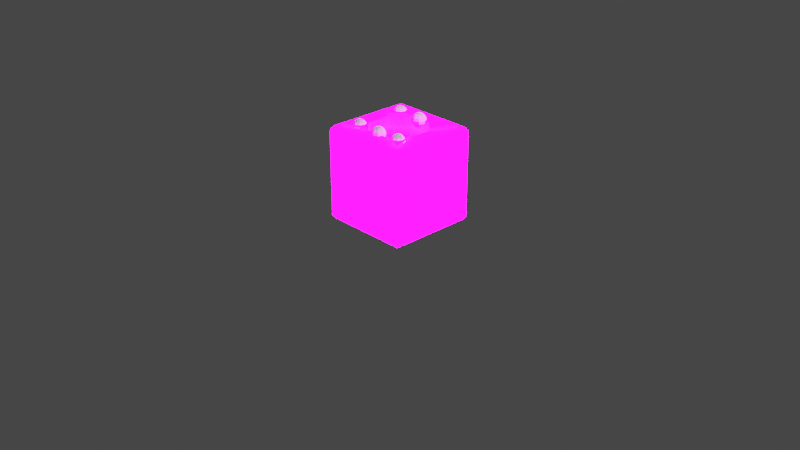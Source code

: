 # Source: EnemyCube.blend  (saved by Blender 3.6.11; exported with 4.5.12 LTS)
import bpy
from mathutils import Matrix  # noqa: F401  (used for matrix-valued properties, if any)

bpy.ops.wm.read_factory_settings(use_empty=True)
scene = bpy.context.scene
scene.name = 'Scene'

# ---- collections
col_collection = bpy.data.collections.new('Collection'); scene.collection.children.link(col_collection)
col_extras = bpy.data.collections.new('Extras'); scene.collection.children.link(col_extras)
col_export = bpy.data.collections.new('Export'); scene.collection.children.link(col_export)

# ---- images (referenced by path relative to the original .blend; pixels are not part of the script)
import os
ASSET_DIR = os.environ.get("B2B_ASSET_DIR", "")  # directory of the original .blend (textures are referenced by path, not embedded)
HERE = os.path.dirname(os.path.abspath(__file__))  # packed textures are extracted next to this script under _unpacked/

def load_image(name, relpath, width, height, colorspace="sRGB"):
    """Load a texture the original file referenced (path relative to the .blend, or extracted next to this script)."""
    p = next((c for c in (os.path.join(HERE, relpath), os.path.join(ASSET_DIR, relpath)) if relpath and os.path.exists(c)), "")
    if p:
        img = bpy.data.images.load(p, check_existing=True)
        img.name = name
    else:  # same state as the original file: an image datablock whose file is absent (Cycles renders it pink)
        img = bpy.data.images.new(name, width, height)
        img.source = "FILE"
        img.filepath = "//" + (relpath or name)
    img.colorspace_settings.name = colorspace
    return img
img_imphenziapixpal_emission_png = load_image('ImphenziaPixPal_Emission.png', 'ImphenziaPixPal_Emission.png', 1024, 1024, 'sRGB')
img_imphenziapixpal_attributes_png = load_image('ImphenziaPixPal_Attributes.png', 'ImphenziaPixPal_Attributes.png', 1024, 1024, 'sRGB')
img_imphenziapixpal_basecolor_png = load_image('ImphenziaPixPal_BaseColor.png', 'ImphenziaPixPal_BaseColor.png', 1024, 1024, 'sRGB')

# ---- materials (node trees are filled in below, after node groups)
mat_imphenziapixpal_001 = bpy.data.materials.new('ImphenziaPixPal.001')
mat_imphenziapixpal_001.alpha_threshold = 0.0
mat_imphenziapixpal_001.use_transparent_shadow = False
mat_imphenziapixpal_001.roughness = 0.5
mat_imphenziapixpal_001.line_color = (0.0, 0.0, 0.0, 1.0)

# ---- material node trees
mat_imphenziapixpal_001.use_nodes = True; mat_imphenziapixpal_001.node_tree.nodes.clear()
_N = mat_imphenziapixpal_001.node_tree.nodes; _L = mat_imphenziapixpal_001.node_tree.links
n0 = _N.new('ShaderNodeOutputMaterial'); n0.name = 'Material Output'; n0.location = (2687, 904)
n1 = _N.new('ShaderNodeBsdfPrincipled'); n1.name = 'Principled BSDF'; n1.location = (2220, 1074)
n1.distribution = 'GGX'
n1.subsurface_method = 'RANDOM_WALK_SKIN'
n1.inputs[3].default_value = 1.45
n1.inputs[13].default_value = 0.1412
n1.inputs[28].default_value = 20.0
n2 = _N.new('ShaderNodeMath'); n2.name = 'Math'; n2.location = (1892, 744)
n2.operation = 'SUBTRACT'
n2.inputs[0].default_value = 1.0
n3 = _N.new('ShaderNodeMath'); n3.name = 'Math.003'; n3.location = (926, 312)
n3.operation = 'MULTIPLY'
n4 = _N.new('ShaderNodeMath'); n4.name = 'Math.002'; n4.location = (554, 193)
n4.operation = 'DIVIDE'
n4.inputs[1].default_value = 36.0
n5 = _N.new('ShaderNodeSeparateColor'); n5.name = 'Separate Color'; n5.location = (538, 598)
n6 = _N.new('ShaderNodeMath'); n6.name = 'Math.001'; n6.location = (1201, 841)
n6.operation = 'SUBTRACT'
n7 = _N.new('ShaderNodeSeparateXYZ'); n7.name = 'Separate XYZ'; n7.location = (963, 968)
n8 = _N.new('ShaderNodeCombineXYZ'); n8.name = 'Combine XYZ'; n8.location = (1473, 992)
n9 = _N.new('ShaderNodeTexCoord'); n9.name = 'Texture Coordinate'; n9.location = (727, 942)
n10 = _N.new('ShaderNodeTexImage'); n10.name = 'Image Texture'; n10.location = (1803, 498)
n10.image = img_imphenziapixpal_emission_png
n10.interpolation = 'Closest'
n11 = _N.new('ShaderNodeTexImage'); n11.name = 'Image Texture.003'; n11.location = (205, 499)
n11.image = img_imphenziapixpal_attributes_png
n11.interpolation = 'Closest'
n12 = _N.new('ShaderNodeTexImage'); n12.name = 'Image Texture.002'; n12.location = (1808, 1182)
n12.image = img_imphenziapixpal_basecolor_png
n12.interpolation = 'Closest'
n13 = _N.new('ShaderNodeValue'); n13.name = 'Value'; n13.location = (357, 115)
n13.outputs[0].default_value = 1.0
_L.new(n1.outputs[0], n0.inputs[0])
_L.new(n10.outputs[0], n1.inputs[27])
_L.new(n11.outputs[0], n5.inputs[0])
_L.new(n5.outputs[1], n2.inputs[1])
_L.new(n2.outputs[0], n1.inputs[2])
_L.new(n5.outputs[0], n1.inputs[1])
_L.new(n12.outputs[0], n1.inputs[0])
_L.new(n13.outputs[0], n4.inputs[0])
_L.new(n9.outputs[2], n7.inputs[0])
_L.new(n7.outputs[0], n8.inputs[0])
_L.new(n7.outputs[2], n8.inputs[2])
_L.new(n7.outputs[1], n6.inputs[0])
_L.new(n6.outputs[0], n8.inputs[1])
_L.new(n8.outputs[0], n12.inputs[0])
_L.new(n4.outputs[0], n3.inputs[0])
_L.new(n5.outputs[2], n3.inputs[1])
_L.new(n3.outputs[0], n6.inputs[1])
_L.new(n8.outputs[0], n10.inputs[0])
n0.is_active_output = True

# ---- world
world_world = bpy.data.worlds.new('World'); scene.world = world_world
world_world.use_nodes = True; world_world.node_tree.nodes.clear()
_N = world_world.node_tree.nodes; _L = world_world.node_tree.links
n0 = _N.new('ShaderNodeOutputWorld'); n0.name = 'World Output'; n0.location = (300, 300)
n1 = _N.new('ShaderNodeBackground'); n1.name = 'Background'; n1.location = (10, 300)
n1.inputs[0].default_value = (0.05088, 0.05088, 0.05088, 1.0)
_L.new(n1.outputs[0], n0.inputs[0])
n0.is_active_output = True
world_world.color = (0.05088, 0.05088, 0.05088)
world_world.use_sun_shadow = False
world_world.sun_shadow_jitter_overblur = 0.0

# ---- cameras
cam_camera = bpy.data.cameras.new('Camera')
cam_camera.clip_end = 100.0
cam_camera.ortho_scale = 7.314

# ---- lights
light_light = bpy.data.lights.new('Light', 'POINT')
light_light.transmission_factor = 0.0
light_light.energy = 1000.0
light_light.shadow_soft_size = 0.1
light_light.shadow_maximum_resolution = 0.006
light_light.use_absolute_resolution = True

# ---- meshes
me_sphere_001 = bpy.data.meshes.new('Sphere.001')
me_sphere_001.from_pydata([(0.2911, -0.02029, 0.06929), (0.3083, -0.0375, 0.05303), (0.3198, -0.049, 0.0287), (0.3239, -0.05303, 1.339e-07), (0.3198, -0.049, -0.0287), (0.3083, -0.0375, -0.05303), (0.2911, -0.02029, -0.06929), (0.2708, -0.0287, 0.06929), (0.2708, -0.05303, 0.05303), (0.2708, -0.06929, 0.0287), (0.2708, -0.075, 1.311e-07), (0.2708, -0.06929, -0.0287), (0.2708, -0.05303, -0.05303), (0.2708, -0.0287, -0.06929), (0.2505, -0.02029, 0.06929), (0.2333, -0.0375, 0.05303), (0.2218, -0.049, 0.0287), (0.2178, -0.05303, 1.217e-07), (0.2218, -0.049, -0.0287), (0.2333, -0.0375, -0.05303), (0.2505, -0.02029, -0.06929), (0.2421, 1.327e-07, 0.06929), (0.2178, 1.44e-07, 0.05303), (0.2015, 1.512e-07, 0.0287), (0.1958, 1.236e-07, 1.112e-07), (0.2015, 1.203e-07, -0.0287), (0.2178, 1.12e-07, -0.05303), (0.2421, 1.299e-07, -0.06929), (0.2505, 0.0203, 0.06929), (0.2333, 0.0375, 0.05303), (0.2218, 0.049, 0.0287), (0.2178, 0.05303, 1.057e-07), (0.2218, 0.049, -0.0287), (0.2333, 0.0375, -0.05303), (0.2505, 0.02029, -0.06929), (0.2708, 0.0287, 0.06929), (0.2708, 0.05303, 0.05303), (0.2708, 0.06929, 0.0287), (0.2708, 0.075, 1.085e-07), (0.2708, 0.06929, -0.0287), (0.2708, 0.05303, -0.05303), (0.2708, 0.0287, -0.06929), (0.2911, 0.02029, 0.06929), (0.3083, 0.0375, 0.05303), (0.3198, 0.049, 0.0287), (0.3239, 0.05303, 1.179e-07), (0.3198, 0.049, -0.0287), (0.3083, 0.0375, -0.05303), (0.2911, 0.02029, -0.06929), (0.2708, 1.161e-07, -0.075), (0.2708, 1.49e-07, 0.075), (0.2995, 1.352e-07, 0.06929), (0.3239, 1.232e-07, 0.05303), (0.3401, 1.15e-07, 0.0287), (0.3458, 1.117e-07, 1.284e-07), (0.3401, 1.138e-07, -0.0287), (0.3239, 1.21e-07, -0.05303), (0.2995, 1.025e-07, -0.06929)], [], [(57, 56, 5, 6), (55, 54, 3, 4), (53, 52, 1, 2), (51, 50, 0), (49, 57, 6), (56, 55, 4, 5), (54, 53, 2, 3), (52, 51, 0, 1), (49, 6, 13), (5, 4, 11, 12), (3, 2, 9, 10), (1, 0, 7, 8), (6, 5, 12, 13), (4, 3, 10, 11), (2, 1, 8, 9), (0, 50, 7), (10, 9, 16, 17), (8, 7, 14, 15), (13, 12, 19, 20), (11, 10, 17, 18), (9, 8, 15, 16), (7, 50, 14), (49, 13, 20), (12, 11, 18, 19), (20, 19, 26, 27), (18, 17, 24, 25), (16, 15, 22, 23), (14, 50, 21), (49, 20, 27), (19, 18, 25, 26), (17, 16, 23, 24), (15, 14, 21, 22), (23, 22, 29, 30), (21, 50, 28), (49, 27, 34), (26, 25, 32, 33), (24, 23, 30, 31), (22, 21, 28, 29), (27, 26, 33, 34), (25, 24, 31, 32), (49, 34, 41), (33, 32, 39, 40), (31, 30, 37, 38), (29, 28, 35, 36), (34, 33, 40, 41), (32, 31, 38, 39), (30, 29, 36, 37), (28, 50, 35), (36, 35, 42, 43), (41, 40, 47, 48), (39, 38, 45, 46), (37, 36, 43, 44), (35, 50, 42), (49, 41, 48), (40, 39, 46, 47), (38, 37, 44, 45), (48, 47, 56, 57), (46, 45, 54, 55), (44, 43, 52, 53), (42, 50, 51), (49, 48, 57), (47, 46, 55, 56), (45, 44, 53, 54), (43, 42, 51, 52)])
_uv = me_sphere_001.uv_layers.new(name='UVMap')
_uv.uv.foreach_set('vector', [0.75, 0.125, 0.75, 0.25, 0.625, 0.25, 0.625, 0.125, 0.75, 0.375, 0.75, 0.5, 0.625, 0.5, 0.625, 0.375, 0.75, 0.625, 0.75, 0.75, 0.625, 0.75, 0.625, 0.625, 0.75, 0.875, 0.6875, 1.0, 0.625, 0.875, 0.6875, 0.0, 0.75, 0.125, 0.625, 0.125, 0.75, 0.25, 0.75, 0.375, 0.625, 0.375, 0.625, 0.25, 0.75, 0.5, 0.75, 0.625, 0.625, 0.625, 0.625, 0.5, 0.75, 0.75, 0.75, 0.875, 0.625, 0.875, 0.625, 0.75, 0.5625, 0.0, 0.625, 0.125, 0.5, 0.125, 0.625, 0.25, 0.625, 0.375, 0.5, 0.375, 0.5, 0.25, 0.625, 0.5, 0.625, 0.625, 0.5, 0.625, 0.5, 0.5, 0.625, 0.75, 0.625, 0.875, 0.5, 0.875, 0.5, 0.75, 0.625, 0.125, 0.625, 0.25, 0.5, 0.25, 0.5, 0.125, 0.625, 0.375, 0.625, 0.5, 0.5, 0.5, 0.5, 0.375, 0.625, 0.625, 0.625, 0.75, 0.5, 0.75, 0.5, 0.625, 0.625, 0.875, 0.5625, 1.0, 0.5, 0.875, 0.5, 0.5, 0.5, 0.625, 0.375, 0.625, 0.375, 0.5, 0.5, 0.75, 0.5, 0.875, 0.375, 0.875, 0.375, 0.75, 0.5, 0.125, 0.5, 0.25, 0.375, 0.25, 0.375, 0.125, 0.5, 0.375, 0.5, 0.5, 0.375, 0.5, 0.375, 0.375, 0.5, 0.625, 0.5, 0.75, 0.375, 0.75, 0.375, 0.625, 0.5, 0.875, 0.4375, 1.0, 0.375, 0.875, 0.4375, 0.0, 0.5, 0.125, 0.375, 0.125, 0.5, 0.25, 0.5, 0.375, 0.375, 0.375, 0.375, 0.25, 0.375, 0.125, 0.375, 0.25, 0.25, 0.25, 0.25, 0.125, 0.375, 0.375, 0.375, 0.5, 0.25, 0.5, 0.25, 0.375, 0.375, 0.625, 0.375, 0.75, 0.25, 0.75, 0.25, 0.625, 0.375, 0.875, 0.3125, 1.0, 0.25, 0.875, 0.3125, 0.0, 0.375, 0.125, 0.25, 0.125, 0.375, 0.25, 0.375, 0.375, 0.25, 0.375, 0.25, 0.25, 0.375, 0.5, 0.375, 0.625, 0.25, 0.625, 0.25, 0.5, 0.375, 0.75, 0.375, 0.875, 0.25, 0.875, 0.25, 0.75, 0.25, 0.625, 0.25, 0.75, 0.125, 0.75, 0.125, 0.625, 0.25, 0.875, 0.1875, 1.0, 0.125, 0.875, 0.1875, 0.0, 0.25, 0.125, 0.125, 0.125, 0.25, 0.25, 0.25, 0.375, 0.125, 0.375, 0.125, 0.25, 0.25, 0.5, 0.25, 0.625, 0.125, 0.625, 0.125, 0.5, 0.25, 0.75, 0.25, 0.875, 0.125, 0.875, 0.125, 0.75, 0.25, 0.125, 0.25, 0.25, 0.125, 0.25, 0.125, 0.125, 0.25, 0.375, 0.25, 0.5, 0.125, 0.5, 0.125, 0.375, 0.0625, 0.0, 0.125, 0.125, 0.0, 0.125, 0.125, 0.25, 0.125, 0.375, 0.0, 0.375, 0.0, 0.25, 0.125, 0.5, 0.125, 0.625, 0.0, 0.625, 0.0, 0.5, 0.125, 0.75, 0.125, 0.875, 0.0, 0.875, 0.0, 0.75, 0.125, 0.125, 0.125, 0.25, 0.0, 0.25, 0.0, 0.125, 0.125, 0.375, 0.125, 0.5, 0.0, 0.5, 0.0, 0.375, 0.125, 0.625, 0.125, 0.75, 0.0, 0.75, 0.0, 0.625, 0.125, 0.875, 0.0625, 1.0, 0.0, 0.875, 1.0, 0.75, 1.0, 0.875, 0.875, 0.875, 0.875, 0.75, 1.0, 0.125, 1.0, 0.25, 0.875, 0.25, 0.875, 0.125, 1.0, 0.375, 1.0, 0.5, 0.875, 0.5, 0.875, 0.375, 1.0, 0.625, 1.0, 0.75, 0.875, 0.75, 0.875, 0.625, 1.0, 0.875, 0.9375, 1.0, 0.875, 0.875, 0.9375, 0.0, 1.0, 0.125, 0.875, 0.125, 1.0, 0.25, 1.0, 0.375, 0.875, 0.375, 0.875, 0.25, 1.0, 0.5, 1.0, 0.625, 0.875, 0.625, 0.875, 0.5, 0.875, 0.125, 0.875, 0.25, 0.75, 0.25, 0.75, 0.125, 0.875, 0.375, 0.875, 0.5, 0.75, 0.5, 0.75, 0.375, 0.875, 0.625, 0.875, 0.75, 0.75, 0.75, 0.75, 0.625, 0.875, 0.875, 0.8125, 1.0, 0.75, 0.875, 0.8125, 0.0, 0.875, 0.125, 0.75, 0.125, 0.875, 0.25, 0.875, 0.375, 0.75, 0.375, 0.75, 0.25, 0.875, 0.5, 0.875, 0.625, 0.75, 0.625, 0.75, 0.5, 0.875, 0.75, 0.875, 0.875, 0.75, 0.875, 0.75, 0.75])
me_sphere_001.update()
me_sphere_003 = bpy.data.meshes.new('Sphere.003')
me_sphere_003.from_pydata([(0.2911, 0.2911, 0.06929), (0.3083, 0.3083, 0.05303), (0.3198, 0.3198, 0.0287), (0.3239, 0.3239, 6.847e-08), (0.3198, 0.3198, -0.0287), (0.3083, 0.3083, -0.05303), (0.2911, 0.2911, -0.06929), (0.2995, 0.2708, 0.06929), (0.3239, 0.2708, 0.05303), (0.3401, 0.2708, 0.0287), (0.3458, 0.2708, 7.024e-08), (0.3401, 0.2708, -0.0287), (0.3239, 0.2708, -0.05303), (0.2995, 0.2708, -0.06929), (0.2911, 0.2505, 0.06929), (0.3083, 0.2333, 0.05303), (0.3198, 0.2218, 0.0287), (0.3239, 0.2178, 6.628e-08), (0.3198, 0.2218, -0.0287), (0.3083, 0.2333, -0.05303), (0.2911, 0.2505, -0.06929), (0.2708, 0.2421, 0.06929), (0.2708, 0.2178, 0.05303), (0.2708, 0.2015, 0.0287), (0.2708, 0.1958, 5.891e-08), (0.2708, 0.2015, -0.0287), (0.2708, 0.2178, -0.05303), (0.2708, 0.2421, -0.06929), (0.2505, 0.2505, 0.06929), (0.2333, 0.2333, 0.05303), (0.2218, 0.2218, 0.0287), (0.2178, 0.2178, 5.245e-08), (0.2218, 0.2218, -0.0287), (0.2333, 0.2333, -0.05303), (0.2505, 0.2505, -0.06929), (0.2421, 0.2708, 0.06929), (0.2178, 0.2708, 0.05303), (0.2015, 0.2708, 0.0287), (0.1958, 0.2708, 5.068e-08), (0.2015, 0.2708, -0.0287), (0.2178, 0.2708, -0.05303), (0.2421, 0.2708, -0.06929), (0.2505, 0.2911, 0.06929), (0.2333, 0.3083, 0.05303), (0.2218, 0.3198, 0.0287), (0.2178, 0.3239, 5.464e-08), (0.2218, 0.3198, -0.0287), (0.2333, 0.3083, -0.05303), (0.2505, 0.2911, -0.06929), (0.2708, 0.2708, -0.075), (0.2708, 0.2708, 0.075), (0.2708, 0.2995, 0.06929), (0.2708, 0.3239, 0.05303), (0.2708, 0.3401, 0.0287), (0.2708, 0.3458, 6.201e-08), (0.2708, 0.3401, -0.0287), (0.2708, 0.3239, -0.05303), (0.2708, 0.2995, -0.06929)], [], [(57, 56, 5, 6), (55, 54, 3, 4), (53, 52, 1, 2), (51, 50, 0), (49, 57, 6), (56, 55, 4, 5), (54, 53, 2, 3), (52, 51, 0, 1), (49, 6, 13), (5, 4, 11, 12), (3, 2, 9, 10), (1, 0, 7, 8), (6, 5, 12, 13), (4, 3, 10, 11), (2, 1, 8, 9), (0, 50, 7), (10, 9, 16, 17), (8, 7, 14, 15), (13, 12, 19, 20), (11, 10, 17, 18), (9, 8, 15, 16), (7, 50, 14), (49, 13, 20), (12, 11, 18, 19), (20, 19, 26, 27), (18, 17, 24, 25), (16, 15, 22, 23), (14, 50, 21), (49, 20, 27), (19, 18, 25, 26), (17, 16, 23, 24), (15, 14, 21, 22), (23, 22, 29, 30), (21, 50, 28), (49, 27, 34), (26, 25, 32, 33), (24, 23, 30, 31), (22, 21, 28, 29), (27, 26, 33, 34), (25, 24, 31, 32), (49, 34, 41), (33, 32, 39, 40), (31, 30, 37, 38), (29, 28, 35, 36), (34, 33, 40, 41), (32, 31, 38, 39), (30, 29, 36, 37), (28, 50, 35), (36, 35, 42, 43), (41, 40, 47, 48), (39, 38, 45, 46), (37, 36, 43, 44), (35, 50, 42), (49, 41, 48), (40, 39, 46, 47), (38, 37, 44, 45), (48, 47, 56, 57), (46, 45, 54, 55), (44, 43, 52, 53), (42, 50, 51), (49, 48, 57), (47, 46, 55, 56), (45, 44, 53, 54), (43, 42, 51, 52)])
_uv = me_sphere_003.uv_layers.new(name='UVMap')
_uv.uv.foreach_set('vector', [0.75, 0.125, 0.75, 0.25, 0.625, 0.25, 0.625, 0.125, 0.75, 0.375, 0.75, 0.5, 0.625, 0.5, 0.625, 0.375, 0.75, 0.625, 0.75, 0.75, 0.625, 0.75, 0.625, 0.625, 0.75, 0.875, 0.6875, 1.0, 0.625, 0.875, 0.6875, 0.0, 0.75, 0.125, 0.625, 0.125, 0.75, 0.25, 0.75, 0.375, 0.625, 0.375, 0.625, 0.25, 0.75, 0.5, 0.75, 0.625, 0.625, 0.625, 0.625, 0.5, 0.75, 0.75, 0.75, 0.875, 0.625, 0.875, 0.625, 0.75, 0.5625, 0.0, 0.625, 0.125, 0.5, 0.125, 0.625, 0.25, 0.625, 0.375, 0.5, 0.375, 0.5, 0.25, 0.625, 0.5, 0.625, 0.625, 0.5, 0.625, 0.5, 0.5, 0.625, 0.75, 0.625, 0.875, 0.5, 0.875, 0.5, 0.75, 0.625, 0.125, 0.625, 0.25, 0.5, 0.25, 0.5, 0.125, 0.625, 0.375, 0.625, 0.5, 0.5, 0.5, 0.5, 0.375, 0.625, 0.625, 0.625, 0.75, 0.5, 0.75, 0.5, 0.625, 0.625, 0.875, 0.5625, 1.0, 0.5, 0.875, 0.5, 0.5, 0.5, 0.625, 0.375, 0.625, 0.375, 0.5, 0.5, 0.75, 0.5, 0.875, 0.375, 0.875, 0.375, 0.75, 0.5, 0.125, 0.5, 0.25, 0.375, 0.25, 0.375, 0.125, 0.5, 0.375, 0.5, 0.5, 0.375, 0.5, 0.375, 0.375, 0.5, 0.625, 0.5, 0.75, 0.375, 0.75, 0.375, 0.625, 0.5, 0.875, 0.4375, 1.0, 0.375, 0.875, 0.4375, 0.0, 0.5, 0.125, 0.375, 0.125, 0.5, 0.25, 0.5, 0.375, 0.375, 0.375, 0.375, 0.25, 0.375, 0.125, 0.375, 0.25, 0.25, 0.25, 0.25, 0.125, 0.375, 0.375, 0.375, 0.5, 0.25, 0.5, 0.25, 0.375, 0.375, 0.625, 0.375, 0.75, 0.25, 0.75, 0.25, 0.625, 0.375, 0.875, 0.3125, 1.0, 0.25, 0.875, 0.3125, 0.0, 0.375, 0.125, 0.25, 0.125, 0.375, 0.25, 0.375, 0.375, 0.25, 0.375, 0.25, 0.25, 0.375, 0.5, 0.375, 0.625, 0.25, 0.625, 0.25, 0.5, 0.375, 0.75, 0.375, 0.875, 0.25, 0.875, 0.25, 0.75, 0.25, 0.625, 0.25, 0.75, 0.125, 0.75, 0.125, 0.625, 0.25, 0.875, 0.1875, 1.0, 0.125, 0.875, 0.1875, 0.0, 0.25, 0.125, 0.125, 0.125, 0.25, 0.25, 0.25, 0.375, 0.125, 0.375, 0.125, 0.25, 0.25, 0.5, 0.25, 0.625, 0.125, 0.625, 0.125, 0.5, 0.25, 0.75, 0.25, 0.875, 0.125, 0.875, 0.125, 0.75, 0.25, 0.125, 0.25, 0.25, 0.125, 0.25, 0.125, 0.125, 0.25, 0.375, 0.25, 0.5, 0.125, 0.5, 0.125, 0.375, 0.0625, 0.0, 0.125, 0.125, 0.0, 0.125, 0.125, 0.25, 0.125, 0.375, 0.0, 0.375, 0.0, 0.25, 0.125, 0.5, 0.125, 0.625, 0.0, 0.625, 0.0, 0.5, 0.125, 0.75, 0.125, 0.875, 0.0, 0.875, 0.0, 0.75, 0.125, 0.125, 0.125, 0.25, 0.0, 0.25, 0.0, 0.125, 0.125, 0.375, 0.125, 0.5, 0.0, 0.5, 0.0, 0.375, 0.125, 0.625, 0.125, 0.75, 0.0, 0.75, 0.0, 0.625, 0.125, 0.875, 0.0625, 1.0, 0.0, 0.875, 1.0, 0.75, 1.0, 0.875, 0.875, 0.875, 0.875, 0.75, 1.0, 0.125, 1.0, 0.25, 0.875, 0.25, 0.875, 0.125, 1.0, 0.375, 1.0, 0.5, 0.875, 0.5, 0.875, 0.375, 1.0, 0.625, 1.0, 0.75, 0.875, 0.75, 0.875, 0.625, 1.0, 0.875, 0.9375, 1.0, 0.875, 0.875, 0.9375, 0.0, 1.0, 0.125, 0.875, 0.125, 1.0, 0.25, 1.0, 0.375, 0.875, 0.375, 0.875, 0.25, 1.0, 0.5, 1.0, 0.625, 0.875, 0.625, 0.875, 0.5, 0.875, 0.125, 0.875, 0.25, 0.75, 0.25, 0.75, 0.125, 0.875, 0.375, 0.875, 0.5, 0.75, 0.5, 0.75, 0.375, 0.875, 0.625, 0.875, 0.75, 0.75, 0.75, 0.75, 0.625, 0.875, 0.875, 0.8125, 1.0, 0.75, 0.875, 0.8125, 0.0, 0.875, 0.125, 0.75, 0.125, 0.875, 0.25, 0.875, 0.375, 0.75, 0.375, 0.75, 0.25, 0.875, 0.5, 0.875, 0.625, 0.75, 0.625, 0.75, 0.5, 0.875, 0.75, 0.875, 0.875, 0.75, 0.875, 0.75, 0.75])
me_sphere_003.update()
me_sphere_004 = bpy.data.meshes.new('Sphere.004')
me_sphere_004.from_pydata([(0.2911, 0.2911, 0.06929), (0.3083, 0.3083, 0.05303), (0.3198, 0.3198, 0.0287), (0.3239, 0.3239, 6.847e-08), (0.3198, 0.3198, -0.0287), (0.3083, 0.3083, -0.05303), (0.2911, 0.2911, -0.06929), (0.2995, 0.2708, 0.06929), (0.3239, 0.2708, 0.05303), (0.3401, 0.2708, 0.0287), (0.3458, 0.2708, 7.024e-08), (0.3401, 0.2708, -0.0287), (0.3239, 0.2708, -0.05303), (0.2995, 0.2708, -0.06929), (0.2911, 0.2505, 0.06929), (0.3083, 0.2333, 0.05303), (0.3198, 0.2218, 0.0287), (0.3239, 0.2178, 6.628e-08), (0.3198, 0.2218, -0.0287), (0.3083, 0.2333, -0.05303), (0.2911, 0.2505, -0.06929), (0.2708, 0.2421, 0.06929), (0.2708, 0.2178, 0.05303), (0.2708, 0.2015, 0.0287), (0.2708, 0.1958, 5.891e-08), (0.2708, 0.2015, -0.0287), (0.2708, 0.2178, -0.05303), (0.2708, 0.2421, -0.06929), (0.2505, 0.2505, 0.06929), (0.2333, 0.2333, 0.05303), (0.2218, 0.2218, 0.0287), (0.2178, 0.2178, 5.245e-08), (0.2218, 0.2218, -0.0287), (0.2333, 0.2333, -0.05303), (0.2505, 0.2505, -0.06929), (0.2421, 0.2708, 0.06929), (0.2178, 0.2708, 0.05303), (0.2015, 0.2708, 0.0287), (0.1958, 0.2708, 5.068e-08), (0.2015, 0.2708, -0.0287), (0.2178, 0.2708, -0.05303), (0.2421, 0.2708, -0.06929), (0.2505, 0.2911, 0.06929), (0.2333, 0.3083, 0.05303), (0.2218, 0.3198, 0.0287), (0.2178, 0.3239, 5.464e-08), (0.2218, 0.3198, -0.0287), (0.2333, 0.3083, -0.05303), (0.2505, 0.2911, -0.06929), (0.2708, 0.2708, -0.075), (0.2708, 0.2708, 0.075), (0.2708, 0.2995, 0.06929), (0.2708, 0.3239, 0.05303), (0.2708, 0.3401, 0.0287), (0.2708, 0.3458, 6.201e-08), (0.2708, 0.3401, -0.0287), (0.2708, 0.3239, -0.05303), (0.2708, 0.2995, -0.06929)], [], [(57, 56, 5, 6), (55, 54, 3, 4), (53, 52, 1, 2), (51, 50, 0), (49, 57, 6), (56, 55, 4, 5), (54, 53, 2, 3), (52, 51, 0, 1), (49, 6, 13), (5, 4, 11, 12), (3, 2, 9, 10), (1, 0, 7, 8), (6, 5, 12, 13), (4, 3, 10, 11), (2, 1, 8, 9), (0, 50, 7), (10, 9, 16, 17), (8, 7, 14, 15), (13, 12, 19, 20), (11, 10, 17, 18), (9, 8, 15, 16), (7, 50, 14), (49, 13, 20), (12, 11, 18, 19), (20, 19, 26, 27), (18, 17, 24, 25), (16, 15, 22, 23), (14, 50, 21), (49, 20, 27), (19, 18, 25, 26), (17, 16, 23, 24), (15, 14, 21, 22), (23, 22, 29, 30), (21, 50, 28), (49, 27, 34), (26, 25, 32, 33), (24, 23, 30, 31), (22, 21, 28, 29), (27, 26, 33, 34), (25, 24, 31, 32), (49, 34, 41), (33, 32, 39, 40), (31, 30, 37, 38), (29, 28, 35, 36), (34, 33, 40, 41), (32, 31, 38, 39), (30, 29, 36, 37), (28, 50, 35), (36, 35, 42, 43), (41, 40, 47, 48), (39, 38, 45, 46), (37, 36, 43, 44), (35, 50, 42), (49, 41, 48), (40, 39, 46, 47), (38, 37, 44, 45), (48, 47, 56, 57), (46, 45, 54, 55), (44, 43, 52, 53), (42, 50, 51), (49, 48, 57), (47, 46, 55, 56), (45, 44, 53, 54), (43, 42, 51, 52)])
_uv = me_sphere_004.uv_layers.new(name='UVMap')
_uv.uv.foreach_set('vector', [0.75, 0.125, 0.75, 0.25, 0.625, 0.25, 0.625, 0.125, 0.75, 0.375, 0.75, 0.5, 0.625, 0.5, 0.625, 0.375, 0.75, 0.625, 0.75, 0.75, 0.625, 0.75, 0.625, 0.625, 0.75, 0.875, 0.6875, 1.0, 0.625, 0.875, 0.6875, 0.0, 0.75, 0.125, 0.625, 0.125, 0.75, 0.25, 0.75, 0.375, 0.625, 0.375, 0.625, 0.25, 0.75, 0.5, 0.75, 0.625, 0.625, 0.625, 0.625, 0.5, 0.75, 0.75, 0.75, 0.875, 0.625, 0.875, 0.625, 0.75, 0.5625, 0.0, 0.625, 0.125, 0.5, 0.125, 0.625, 0.25, 0.625, 0.375, 0.5, 0.375, 0.5, 0.25, 0.625, 0.5, 0.625, 0.625, 0.5, 0.625, 0.5, 0.5, 0.625, 0.75, 0.625, 0.875, 0.5, 0.875, 0.5, 0.75, 0.625, 0.125, 0.625, 0.25, 0.5, 0.25, 0.5, 0.125, 0.625, 0.375, 0.625, 0.5, 0.5, 0.5, 0.5, 0.375, 0.625, 0.625, 0.625, 0.75, 0.5, 0.75, 0.5, 0.625, 0.625, 0.875, 0.5625, 1.0, 0.5, 0.875, 0.5, 0.5, 0.5, 0.625, 0.375, 0.625, 0.375, 0.5, 0.5, 0.75, 0.5, 0.875, 0.375, 0.875, 0.375, 0.75, 0.5, 0.125, 0.5, 0.25, 0.375, 0.25, 0.375, 0.125, 0.5, 0.375, 0.5, 0.5, 0.375, 0.5, 0.375, 0.375, 0.5, 0.625, 0.5, 0.75, 0.375, 0.75, 0.375, 0.625, 0.5, 0.875, 0.4375, 1.0, 0.375, 0.875, 0.4375, 0.0, 0.5, 0.125, 0.375, 0.125, 0.5, 0.25, 0.5, 0.375, 0.375, 0.375, 0.375, 0.25, 0.375, 0.125, 0.375, 0.25, 0.25, 0.25, 0.25, 0.125, 0.375, 0.375, 0.375, 0.5, 0.25, 0.5, 0.25, 0.375, 0.375, 0.625, 0.375, 0.75, 0.25, 0.75, 0.25, 0.625, 0.375, 0.875, 0.3125, 1.0, 0.25, 0.875, 0.3125, 0.0, 0.375, 0.125, 0.25, 0.125, 0.375, 0.25, 0.375, 0.375, 0.25, 0.375, 0.25, 0.25, 0.375, 0.5, 0.375, 0.625, 0.25, 0.625, 0.25, 0.5, 0.375, 0.75, 0.375, 0.875, 0.25, 0.875, 0.25, 0.75, 0.25, 0.625, 0.25, 0.75, 0.125, 0.75, 0.125, 0.625, 0.25, 0.875, 0.1875, 1.0, 0.125, 0.875, 0.1875, 0.0, 0.25, 0.125, 0.125, 0.125, 0.25, 0.25, 0.25, 0.375, 0.125, 0.375, 0.125, 0.25, 0.25, 0.5, 0.25, 0.625, 0.125, 0.625, 0.125, 0.5, 0.25, 0.75, 0.25, 0.875, 0.125, 0.875, 0.125, 0.75, 0.25, 0.125, 0.25, 0.25, 0.125, 0.25, 0.125, 0.125, 0.25, 0.375, 0.25, 0.5, 0.125, 0.5, 0.125, 0.375, 0.0625, 0.0, 0.125, 0.125, 0.0, 0.125, 0.125, 0.25, 0.125, 0.375, 0.0, 0.375, 0.0, 0.25, 0.125, 0.5, 0.125, 0.625, 0.0, 0.625, 0.0, 0.5, 0.125, 0.75, 0.125, 0.875, 0.0, 0.875, 0.0, 0.75, 0.125, 0.125, 0.125, 0.25, 0.0, 0.25, 0.0, 0.125, 0.125, 0.375, 0.125, 0.5, 0.0, 0.5, 0.0, 0.375, 0.125, 0.625, 0.125, 0.75, 0.0, 0.75, 0.0, 0.625, 0.125, 0.875, 0.0625, 1.0, 0.0, 0.875, 1.0, 0.75, 1.0, 0.875, 0.875, 0.875, 0.875, 0.75, 1.0, 0.125, 1.0, 0.25, 0.875, 0.25, 0.875, 0.125, 1.0, 0.375, 1.0, 0.5, 0.875, 0.5, 0.875, 0.375, 1.0, 0.625, 1.0, 0.75, 0.875, 0.75, 0.875, 0.625, 1.0, 0.875, 0.9375, 1.0, 0.875, 0.875, 0.9375, 0.0, 1.0, 0.125, 0.875, 0.125, 1.0, 0.25, 1.0, 0.375, 0.875, 0.375, 0.875, 0.25, 1.0, 0.5, 1.0, 0.625, 0.875, 0.625, 0.875, 0.5, 0.875, 0.125, 0.875, 0.25, 0.75, 0.25, 0.75, 0.125, 0.875, 0.375, 0.875, 0.5, 0.75, 0.5, 0.75, 0.375, 0.875, 0.625, 0.875, 0.75, 0.75, 0.75, 0.75, 0.625, 0.875, 0.875, 0.8125, 1.0, 0.75, 0.875, 0.8125, 0.0, 0.875, 0.125, 0.75, 0.125, 0.875, 0.25, 0.875, 0.375, 0.75, 0.375, 0.75, 0.25, 0.875, 0.5, 0.875, 0.625, 0.75, 0.625, 0.75, 0.5, 0.875, 0.75, 0.875, 0.875, 0.75, 0.875, 0.75, 0.75])
me_sphere_004.update()
me_sphere_005 = bpy.data.meshes.new('Sphere.005')
me_sphere_005.from_pydata([(0.2911, 0.2911, 0.06929), (0.3083, 0.3083, 0.05303), (0.3198, 0.3198, 0.0287), (0.3239, 0.3239, 6.847e-08), (0.3198, 0.3198, -0.0287), (0.3083, 0.3083, -0.05303), (0.2911, 0.2911, -0.06929), (0.2995, 0.2708, 0.06929), (0.3239, 0.2708, 0.05303), (0.3401, 0.2708, 0.0287), (0.3458, 0.2708, 7.024e-08), (0.3401, 0.2708, -0.0287), (0.3239, 0.2708, -0.05303), (0.2995, 0.2708, -0.06929), (0.2911, 0.2505, 0.06929), (0.3083, 0.2333, 0.05303), (0.3198, 0.2218, 0.0287), (0.3239, 0.2178, 6.628e-08), (0.3198, 0.2218, -0.0287), (0.3083, 0.2333, -0.05303), (0.2911, 0.2505, -0.06929), (0.2708, 0.2421, 0.06929), (0.2708, 0.2178, 0.05303), (0.2708, 0.2015, 0.0287), (0.2708, 0.1958, 5.891e-08), (0.2708, 0.2015, -0.0287), (0.2708, 0.2178, -0.05303), (0.2708, 0.2421, -0.06929), (0.2505, 0.2505, 0.06929), (0.2333, 0.2333, 0.05303), (0.2218, 0.2218, 0.0287), (0.2178, 0.2178, 5.245e-08), (0.2218, 0.2218, -0.0287), (0.2333, 0.2333, -0.05303), (0.2505, 0.2505, -0.06929), (0.2421, 0.2708, 0.06929), (0.2178, 0.2708, 0.05303), (0.2015, 0.2708, 0.0287), (0.1958, 0.2708, 5.068e-08), (0.2015, 0.2708, -0.0287), (0.2178, 0.2708, -0.05303), (0.2421, 0.2708, -0.06929), (0.2505, 0.2911, 0.06929), (0.2333, 0.3083, 0.05303), (0.2218, 0.3198, 0.0287), (0.2178, 0.3239, 5.464e-08), (0.2218, 0.3198, -0.0287), (0.2333, 0.3083, -0.05303), (0.2505, 0.2911, -0.06929), (0.2708, 0.2708, -0.075), (0.2708, 0.2708, 0.075), (0.2708, 0.2995, 0.06929), (0.2708, 0.3239, 0.05303), (0.2708, 0.3401, 0.0287), (0.2708, 0.3458, 6.201e-08), (0.2708, 0.3401, -0.0287), (0.2708, 0.3239, -0.05303), (0.2708, 0.2995, -0.06929)], [], [(57, 56, 5, 6), (55, 54, 3, 4), (53, 52, 1, 2), (51, 50, 0), (49, 57, 6), (56, 55, 4, 5), (54, 53, 2, 3), (52, 51, 0, 1), (49, 6, 13), (5, 4, 11, 12), (3, 2, 9, 10), (1, 0, 7, 8), (6, 5, 12, 13), (4, 3, 10, 11), (2, 1, 8, 9), (0, 50, 7), (10, 9, 16, 17), (8, 7, 14, 15), (13, 12, 19, 20), (11, 10, 17, 18), (9, 8, 15, 16), (7, 50, 14), (49, 13, 20), (12, 11, 18, 19), (20, 19, 26, 27), (18, 17, 24, 25), (16, 15, 22, 23), (14, 50, 21), (49, 20, 27), (19, 18, 25, 26), (17, 16, 23, 24), (15, 14, 21, 22), (23, 22, 29, 30), (21, 50, 28), (49, 27, 34), (26, 25, 32, 33), (24, 23, 30, 31), (22, 21, 28, 29), (27, 26, 33, 34), (25, 24, 31, 32), (49, 34, 41), (33, 32, 39, 40), (31, 30, 37, 38), (29, 28, 35, 36), (34, 33, 40, 41), (32, 31, 38, 39), (30, 29, 36, 37), (28, 50, 35), (36, 35, 42, 43), (41, 40, 47, 48), (39, 38, 45, 46), (37, 36, 43, 44), (35, 50, 42), (49, 41, 48), (40, 39, 46, 47), (38, 37, 44, 45), (48, 47, 56, 57), (46, 45, 54, 55), (44, 43, 52, 53), (42, 50, 51), (49, 48, 57), (47, 46, 55, 56), (45, 44, 53, 54), (43, 42, 51, 52)])
_uv = me_sphere_005.uv_layers.new(name='UVMap')
_uv.uv.foreach_set('vector', [0.75, 0.125, 0.75, 0.25, 0.625, 0.25, 0.625, 0.125, 0.75, 0.375, 0.75, 0.5, 0.625, 0.5, 0.625, 0.375, 0.75, 0.625, 0.75, 0.75, 0.625, 0.75, 0.625, 0.625, 0.75, 0.875, 0.6875, 1.0, 0.625, 0.875, 0.6875, 0.0, 0.75, 0.125, 0.625, 0.125, 0.75, 0.25, 0.75, 0.375, 0.625, 0.375, 0.625, 0.25, 0.75, 0.5, 0.75, 0.625, 0.625, 0.625, 0.625, 0.5, 0.75, 0.75, 0.75, 0.875, 0.625, 0.875, 0.625, 0.75, 0.5625, 0.0, 0.625, 0.125, 0.5, 0.125, 0.625, 0.25, 0.625, 0.375, 0.5, 0.375, 0.5, 0.25, 0.625, 0.5, 0.625, 0.625, 0.5, 0.625, 0.5, 0.5, 0.625, 0.75, 0.625, 0.875, 0.5, 0.875, 0.5, 0.75, 0.625, 0.125, 0.625, 0.25, 0.5, 0.25, 0.5, 0.125, 0.625, 0.375, 0.625, 0.5, 0.5, 0.5, 0.5, 0.375, 0.625, 0.625, 0.625, 0.75, 0.5, 0.75, 0.5, 0.625, 0.625, 0.875, 0.5625, 1.0, 0.5, 0.875, 0.5, 0.5, 0.5, 0.625, 0.375, 0.625, 0.375, 0.5, 0.5, 0.75, 0.5, 0.875, 0.375, 0.875, 0.375, 0.75, 0.5, 0.125, 0.5, 0.25, 0.375, 0.25, 0.375, 0.125, 0.5, 0.375, 0.5, 0.5, 0.375, 0.5, 0.375, 0.375, 0.5, 0.625, 0.5, 0.75, 0.375, 0.75, 0.375, 0.625, 0.5, 0.875, 0.4375, 1.0, 0.375, 0.875, 0.4375, 0.0, 0.5, 0.125, 0.375, 0.125, 0.5, 0.25, 0.5, 0.375, 0.375, 0.375, 0.375, 0.25, 0.375, 0.125, 0.375, 0.25, 0.25, 0.25, 0.25, 0.125, 0.375, 0.375, 0.375, 0.5, 0.25, 0.5, 0.25, 0.375, 0.375, 0.625, 0.375, 0.75, 0.25, 0.75, 0.25, 0.625, 0.375, 0.875, 0.3125, 1.0, 0.25, 0.875, 0.3125, 0.0, 0.375, 0.125, 0.25, 0.125, 0.375, 0.25, 0.375, 0.375, 0.25, 0.375, 0.25, 0.25, 0.375, 0.5, 0.375, 0.625, 0.25, 0.625, 0.25, 0.5, 0.375, 0.75, 0.375, 0.875, 0.25, 0.875, 0.25, 0.75, 0.25, 0.625, 0.25, 0.75, 0.125, 0.75, 0.125, 0.625, 0.25, 0.875, 0.1875, 1.0, 0.125, 0.875, 0.1875, 0.0, 0.25, 0.125, 0.125, 0.125, 0.25, 0.25, 0.25, 0.375, 0.125, 0.375, 0.125, 0.25, 0.25, 0.5, 0.25, 0.625, 0.125, 0.625, 0.125, 0.5, 0.25, 0.75, 0.25, 0.875, 0.125, 0.875, 0.125, 0.75, 0.25, 0.125, 0.25, 0.25, 0.125, 0.25, 0.125, 0.125, 0.25, 0.375, 0.25, 0.5, 0.125, 0.5, 0.125, 0.375, 0.0625, 0.0, 0.125, 0.125, 0.0, 0.125, 0.125, 0.25, 0.125, 0.375, 0.0, 0.375, 0.0, 0.25, 0.125, 0.5, 0.125, 0.625, 0.0, 0.625, 0.0, 0.5, 0.125, 0.75, 0.125, 0.875, 0.0, 0.875, 0.0, 0.75, 0.125, 0.125, 0.125, 0.25, 0.0, 0.25, 0.0, 0.125, 0.125, 0.375, 0.125, 0.5, 0.0, 0.5, 0.0, 0.375, 0.125, 0.625, 0.125, 0.75, 0.0, 0.75, 0.0, 0.625, 0.125, 0.875, 0.0625, 1.0, 0.0, 0.875, 1.0, 0.75, 1.0, 0.875, 0.875, 0.875, 0.875, 0.75, 1.0, 0.125, 1.0, 0.25, 0.875, 0.25, 0.875, 0.125, 1.0, 0.375, 1.0, 0.5, 0.875, 0.5, 0.875, 0.375, 1.0, 0.625, 1.0, 0.75, 0.875, 0.75, 0.875, 0.625, 1.0, 0.875, 0.9375, 1.0, 0.875, 0.875, 0.9375, 0.0, 1.0, 0.125, 0.875, 0.125, 1.0, 0.25, 1.0, 0.375, 0.875, 0.375, 0.875, 0.25, 1.0, 0.5, 1.0, 0.625, 0.875, 0.625, 0.875, 0.5, 0.875, 0.125, 0.875, 0.25, 0.75, 0.25, 0.75, 0.125, 0.875, 0.375, 0.875, 0.5, 0.75, 0.5, 0.75, 0.375, 0.875, 0.625, 0.875, 0.75, 0.75, 0.75, 0.75, 0.625, 0.875, 0.875, 0.8125, 1.0, 0.75, 0.875, 0.8125, 0.0, 0.875, 0.125, 0.75, 0.125, 0.875, 0.25, 0.875, 0.375, 0.75, 0.375, 0.75, 0.25, 0.875, 0.5, 0.875, 0.625, 0.75, 0.625, 0.75, 0.5, 0.875, 0.75, 0.875, 0.875, 0.75, 0.875, 0.75, 0.75])
me_sphere_005.update()
me_sphere_002 = bpy.data.meshes.new('Sphere.002')
me_sphere_002.from_pydata([(0.2911, -0.02029, 0.06929), (0.3083, -0.0375, 0.05303), (0.3198, -0.049, 0.0287), (0.3239, -0.05303, 1.339e-07), (0.3198, -0.049, -0.0287), (0.3083, -0.0375, -0.05303), (0.2911, -0.02029, -0.06929), (0.2708, -0.0287, 0.06929), (0.2708, -0.05303, 0.05303), (0.2708, -0.06929, 0.0287), (0.2708, -0.075, 1.311e-07), (0.2708, -0.06929, -0.0287), (0.2708, -0.05303, -0.05303), (0.2708, -0.0287, -0.06929), (0.2505, -0.02029, 0.06929), (0.2333, -0.0375, 0.05303), (0.2218, -0.049, 0.0287), (0.2178, -0.05303, 1.217e-07), (0.2218, -0.049, -0.0287), (0.2333, -0.0375, -0.05303), (0.2505, -0.02029, -0.06929), (0.2421, 1.327e-07, 0.06929), (0.2178, 1.44e-07, 0.05303), (0.2015, 1.512e-07, 0.0287), (0.1958, 1.236e-07, 1.112e-07), (0.2015, 1.203e-07, -0.0287), (0.2178, 1.12e-07, -0.05303), (0.2421, 1.299e-07, -0.06929), (0.2505, 0.0203, 0.06929), (0.2333, 0.0375, 0.05303), (0.2218, 0.049, 0.0287), (0.2178, 0.05303, 1.057e-07), (0.2218, 0.049, -0.0287), (0.2333, 0.0375, -0.05303), (0.2505, 0.02029, -0.06929), (0.2708, 0.0287, 0.06929), (0.2708, 0.05303, 0.05303), (0.2708, 0.06929, 0.0287), (0.2708, 0.075, 1.085e-07), (0.2708, 0.06929, -0.0287), (0.2708, 0.05303, -0.05303), (0.2708, 0.0287, -0.06929), (0.2911, 0.02029, 0.06929), (0.3083, 0.0375, 0.05303), (0.3198, 0.049, 0.0287), (0.3239, 0.05303, 1.179e-07), (0.3198, 0.049, -0.0287), (0.3083, 0.0375, -0.05303), (0.2911, 0.02029, -0.06929), (0.2708, 1.161e-07, -0.075), (0.2708, 1.49e-07, 0.075), (0.2995, 1.352e-07, 0.06929), (0.3239, 1.232e-07, 0.05303), (0.3401, 1.15e-07, 0.0287), (0.3458, 1.117e-07, 1.284e-07), (0.3401, 1.138e-07, -0.0287), (0.3239, 1.21e-07, -0.05303), (0.2995, 1.025e-07, -0.06929)], [], [(57, 56, 5, 6), (55, 54, 3, 4), (53, 52, 1, 2), (51, 50, 0), (49, 57, 6), (56, 55, 4, 5), (54, 53, 2, 3), (52, 51, 0, 1), (49, 6, 13), (5, 4, 11, 12), (3, 2, 9, 10), (1, 0, 7, 8), (6, 5, 12, 13), (4, 3, 10, 11), (2, 1, 8, 9), (0, 50, 7), (10, 9, 16, 17), (8, 7, 14, 15), (13, 12, 19, 20), (11, 10, 17, 18), (9, 8, 15, 16), (7, 50, 14), (49, 13, 20), (12, 11, 18, 19), (20, 19, 26, 27), (18, 17, 24, 25), (16, 15, 22, 23), (14, 50, 21), (49, 20, 27), (19, 18, 25, 26), (17, 16, 23, 24), (15, 14, 21, 22), (23, 22, 29, 30), (21, 50, 28), (49, 27, 34), (26, 25, 32, 33), (24, 23, 30, 31), (22, 21, 28, 29), (27, 26, 33, 34), (25, 24, 31, 32), (49, 34, 41), (33, 32, 39, 40), (31, 30, 37, 38), (29, 28, 35, 36), (34, 33, 40, 41), (32, 31, 38, 39), (30, 29, 36, 37), (28, 50, 35), (36, 35, 42, 43), (41, 40, 47, 48), (39, 38, 45, 46), (37, 36, 43, 44), (35, 50, 42), (49, 41, 48), (40, 39, 46, 47), (38, 37, 44, 45), (48, 47, 56, 57), (46, 45, 54, 55), (44, 43, 52, 53), (42, 50, 51), (49, 48, 57), (47, 46, 55, 56), (45, 44, 53, 54), (43, 42, 51, 52)])
_uv = me_sphere_002.uv_layers.new(name='UVMap')
_uv.uv.foreach_set('vector', [0.75, 0.125, 0.75, 0.25, 0.625, 0.25, 0.625, 0.125, 0.75, 0.375, 0.75, 0.5, 0.625, 0.5, 0.625, 0.375, 0.75, 0.625, 0.75, 0.75, 0.625, 0.75, 0.625, 0.625, 0.75, 0.875, 0.6875, 1.0, 0.625, 0.875, 0.6875, 0.0, 0.75, 0.125, 0.625, 0.125, 0.75, 0.25, 0.75, 0.375, 0.625, 0.375, 0.625, 0.25, 0.75, 0.5, 0.75, 0.625, 0.625, 0.625, 0.625, 0.5, 0.75, 0.75, 0.75, 0.875, 0.625, 0.875, 0.625, 0.75, 0.5625, 0.0, 0.625, 0.125, 0.5, 0.125, 0.625, 0.25, 0.625, 0.375, 0.5, 0.375, 0.5, 0.25, 0.625, 0.5, 0.625, 0.625, 0.5, 0.625, 0.5, 0.5, 0.625, 0.75, 0.625, 0.875, 0.5, 0.875, 0.5, 0.75, 0.625, 0.125, 0.625, 0.25, 0.5, 0.25, 0.5, 0.125, 0.625, 0.375, 0.625, 0.5, 0.5, 0.5, 0.5, 0.375, 0.625, 0.625, 0.625, 0.75, 0.5, 0.75, 0.5, 0.625, 0.625, 0.875, 0.5625, 1.0, 0.5, 0.875, 0.5, 0.5, 0.5, 0.625, 0.375, 0.625, 0.375, 0.5, 0.5, 0.75, 0.5, 0.875, 0.375, 0.875, 0.375, 0.75, 0.5, 0.125, 0.5, 0.25, 0.375, 0.25, 0.375, 0.125, 0.5, 0.375, 0.5, 0.5, 0.375, 0.5, 0.375, 0.375, 0.5, 0.625, 0.5, 0.75, 0.375, 0.75, 0.375, 0.625, 0.5, 0.875, 0.4375, 1.0, 0.375, 0.875, 0.4375, 0.0, 0.5, 0.125, 0.375, 0.125, 0.5, 0.25, 0.5, 0.375, 0.375, 0.375, 0.375, 0.25, 0.375, 0.125, 0.375, 0.25, 0.25, 0.25, 0.25, 0.125, 0.375, 0.375, 0.375, 0.5, 0.25, 0.5, 0.25, 0.375, 0.375, 0.625, 0.375, 0.75, 0.25, 0.75, 0.25, 0.625, 0.375, 0.875, 0.3125, 1.0, 0.25, 0.875, 0.3125, 0.0, 0.375, 0.125, 0.25, 0.125, 0.375, 0.25, 0.375, 0.375, 0.25, 0.375, 0.25, 0.25, 0.375, 0.5, 0.375, 0.625, 0.25, 0.625, 0.25, 0.5, 0.375, 0.75, 0.375, 0.875, 0.25, 0.875, 0.25, 0.75, 0.25, 0.625, 0.25, 0.75, 0.125, 0.75, 0.125, 0.625, 0.25, 0.875, 0.1875, 1.0, 0.125, 0.875, 0.1875, 0.0, 0.25, 0.125, 0.125, 0.125, 0.25, 0.25, 0.25, 0.375, 0.125, 0.375, 0.125, 0.25, 0.25, 0.5, 0.25, 0.625, 0.125, 0.625, 0.125, 0.5, 0.25, 0.75, 0.25, 0.875, 0.125, 0.875, 0.125, 0.75, 0.25, 0.125, 0.25, 0.25, 0.125, 0.25, 0.125, 0.125, 0.25, 0.375, 0.25, 0.5, 0.125, 0.5, 0.125, 0.375, 0.0625, 0.0, 0.125, 0.125, 0.0, 0.125, 0.125, 0.25, 0.125, 0.375, 0.0, 0.375, 0.0, 0.25, 0.125, 0.5, 0.125, 0.625, 0.0, 0.625, 0.0, 0.5, 0.125, 0.75, 0.125, 0.875, 0.0, 0.875, 0.0, 0.75, 0.125, 0.125, 0.125, 0.25, 0.0, 0.25, 0.0, 0.125, 0.125, 0.375, 0.125, 0.5, 0.0, 0.5, 0.0, 0.375, 0.125, 0.625, 0.125, 0.75, 0.0, 0.75, 0.0, 0.625, 0.125, 0.875, 0.0625, 1.0, 0.0, 0.875, 1.0, 0.75, 1.0, 0.875, 0.875, 0.875, 0.875, 0.75, 1.0, 0.125, 1.0, 0.25, 0.875, 0.25, 0.875, 0.125, 1.0, 0.375, 1.0, 0.5, 0.875, 0.5, 0.875, 0.375, 1.0, 0.625, 1.0, 0.75, 0.875, 0.75, 0.875, 0.625, 1.0, 0.875, 0.9375, 1.0, 0.875, 0.875, 0.9375, 0.0, 1.0, 0.125, 0.875, 0.125, 1.0, 0.25, 1.0, 0.375, 0.875, 0.375, 0.875, 0.25, 1.0, 0.5, 1.0, 0.625, 0.875, 0.625, 0.875, 0.5, 0.875, 0.125, 0.875, 0.25, 0.75, 0.25, 0.75, 0.125, 0.875, 0.375, 0.875, 0.5, 0.75, 0.5, 0.75, 0.375, 0.875, 0.625, 0.875, 0.75, 0.75, 0.75, 0.75, 0.625, 0.875, 0.875, 0.8125, 1.0, 0.75, 0.875, 0.8125, 0.0, 0.875, 0.125, 0.75, 0.125, 0.875, 0.25, 0.875, 0.375, 0.75, 0.375, 0.75, 0.25, 0.875, 0.5, 0.875, 0.625, 0.75, 0.625, 0.75, 0.5, 0.875, 0.75, 0.875, 0.875, 0.75, 0.875, 0.75, 0.75])
me_sphere_002.update()
me_cube_001 = bpy.data.meshes.new('Cube.001')
me_cube_001.from_pydata([(-0.4514, -0.4514, 0.5), (-0.5, -0.4514, 0.4514), (-0.4514, -0.5, 0.4514), (-0.5, -0.4514, -0.4514), (-0.1316, 0.2861, -0.5315), (-0.4514, -0.5, -0.4514), (0.4514, -0.4514, 0.5), (0.4514, -0.5, 0.4514), (0.5, -0.4514, 0.4514), (-0.3953, 0.3953, -0.5315), (0.5, -0.4514, -0.4514), (0.4514, -0.5, -0.4514), (-0.4514, 0.4514, 0.5), (-0.4514, 0.5, 0.4514), (-0.5, 0.4514, 0.4514), (0.2861, -0.1316, -0.5315), (-0.5, 0.4514, -0.4514), (-0.4514, 0.5, -0.4514), (0.4514, 0.4514, 0.5), (0.5, 0.4514, 0.4514), (0.4514, 0.5, 0.4514), (0.1316, -0.2861, -0.5315), (0.4514, 0.5, -0.4514), (0.5, 0.4514, -0.4514), (-0.4514, -0.5, -0.4514), (0.4514, -0.5, -0.4514), (-0.4514, 0.4514, -0.5), (0.4514, 0.4514, -0.5), (-0.4514, -0.4514, -0.5), (0.4514, -0.4514, -0.5), (0.3953, -0.3953, -0.5315), (-0.1316, -0.2861, -0.5315), (-0.2861, -0.1316, -0.5315), (-0.3953, -0.3953, -0.5315), (-0.2861, -0.1316, -0.5), (-0.1316, -0.2861, -0.5), (-0.3953, -0.3953, -0.5), (0.1316, -0.2861, -0.5), (0.2861, -0.1316, -0.5), (0.3953, -0.3953, -0.5), (-0.1316, 0.2861, -0.5), (-0.2861, 0.1316, -0.5), (-0.3953, 0.3953, -0.5), (0.2861, 0.1316, -0.5), (0.1316, 0.2861, -0.5), (0.3953, 0.3953, -0.5), (-0.2861, 0.1316, -0.3868), (-0.1316, 0.2861, -0.3868), (0.1316, 0.2861, -0.3868), (0.2861, 0.1316, -0.3868), (-0.1316, -0.2861, -0.3868), (-0.2861, -0.1316, -0.3868), (0.2861, -0.1316, -0.3868), (0.1316, -0.2861, -0.3868), (-0.2861, 0.1316, -0.5315), (0.3953, 0.3953, -0.5315), (0.2861, 0.1316, -0.5315), (0.1316, 0.2861, -0.5315)], [], [(0, 1, 2), (3, 28, 5), (6, 7, 8), (29, 10, 11), (12, 13, 14), (26, 16, 17), (18, 19, 20), (27, 22, 23), (1, 3, 5, 2), (10, 8, 7, 11), (18, 6, 8, 19), (22, 20, 19, 23), (16, 14, 13, 17), (14, 1, 0, 12), (13, 12, 18, 20), (1, 14, 16, 3), (3, 16, 26, 28), (7, 2, 5, 11), (11, 5, 28, 29), (20, 22, 17, 13), (18, 12, 0, 6), (6, 0, 2, 7), (10, 29, 27, 23), (22, 27, 26, 17), (10, 23, 19, 8), (42, 41, 34, 36, 28, 26), (5, 11, 25, 24), (48, 49, 52, 53, 50, 51, 46, 47), (34, 41, 46, 51), (43, 38, 52, 49), (40, 44, 48, 47), (32, 31, 33), (45, 44, 40, 42, 26, 27), (39, 38, 43, 45, 27, 29), (36, 35, 37, 39, 29, 28), (40, 41, 54, 4), (36, 34, 32, 33), (43, 44, 57, 56), (39, 37, 21, 30), (40, 47, 46, 41), (50, 35, 34, 51), (43, 49, 48, 44), (37, 53, 52, 38), (37, 35, 50, 53), (21, 15, 30), (4, 54, 9), (56, 57, 55), (37, 38, 15, 21), (44, 45, 55, 57), (34, 35, 31, 32), (41, 42, 9, 54), (38, 39, 30, 15), (35, 36, 33, 31), (45, 43, 56, 55), (42, 40, 4, 9)])
_uv = me_cube_001.uv_layers.new(name='UVMap')
_uv.uv.foreach_set('vector', [0.8956, 0.2394, 0.8956, 0.2394, 0.8956, 0.2394, 0.8956, 0.2394, 0.8956, 0.2394, 0.8956, 0.2394, 0.8956, 0.2394, 0.8956, 0.2394, 0.8956, 0.2394, 0.8956, 0.2394, 0.8956, 0.2394, 0.8956, 0.2394, 0.8956, 0.2394, 0.8956, 0.2394, 0.8956, 0.2394, 0.8956, 0.2394, 0.8956, 0.2394, 0.8956, 0.2394, 0.8956, 0.2394, 0.8956, 0.2394, 0.8956, 0.2394, 0.8956, 0.2394, 0.8956, 0.2394, 0.8956, 0.2394, 0.8956, 0.2394, 0.8956, 0.2394, 0.8956, 0.2394, 0.8956, 0.2394, 0.8956, 0.2394, 0.8956, 0.2394, 0.8956, 0.2394, 0.8956, 0.2394, 0.8956, 0.2394, 0.8956, 0.2394, 0.8956, 0.2394, 0.8956, 0.2394, 0.8956, 0.2394, 0.8956, 0.2394, 0.8956, 0.2394, 0.8956, 0.2394, 0.8956, 0.2394, 0.8956, 0.2394, 0.8956, 0.2394, 0.8956, 0.2394, 0.8956, 0.2394, 0.8956, 0.2394, 0.8956, 0.2394, 0.8956, 0.2394, 0.8956, 0.2394, 0.8956, 0.2394, 0.8956, 0.2394, 0.8956, 0.2394, 0.8956, 0.2394, 0.8956, 0.2394, 0.8956, 0.2394, 0.8956, 0.2394, 0.8956, 0.2394, 0.8956, 0.2394, 0.8956, 0.2394, 0.8956, 0.2394, 0.8956, 0.2394, 0.8956, 0.2394, 0.8956, 0.2394, 0.8956, 0.2394, 0.8956, 0.2394, 0.8956, 0.2394, 0.8956, 0.2394, 0.8956, 0.2394, 0.8956, 0.2394, 0.8956, 0.2394, 0.8956, 0.2394, 0.8956, 0.2394, 0.8956, 0.2394, 0.8956, 0.2394, 0.8956, 0.2394, 0.8956, 0.2394, 0.8956, 0.2394, 0.8956, 0.2394, 0.8956, 0.2394, 0.8956, 0.2394, 0.8956, 0.2394, 0.8956, 0.2394, 0.8956, 0.2394, 0.8956, 0.2394, 0.8956, 0.2394, 0.8956, 0.2394, 0.8956, 0.2394, 0.8956, 0.2394, 0.8956, 0.2394, 0.8956, 0.2394, 0.8956, 0.2394, 0.8956, 0.2394, 0.8956, 0.2394, 0.8956, 0.2394, 0.8956, 0.2394, 0.8956, 0.2394, 0.8956, 0.2394, 0.8956, 0.2394, 0.8956, 0.2394, 0.8956, 0.2394, 0.8956, 0.2394, 0.8956, 0.2394, 0.8102, 0.03492, 0.8102, 0.03492, 0.8102, 0.03492, 0.8102, 0.03492, 0.8102, 0.03492, 0.8102, 0.03492, 0.8102, 0.03492, 0.8102, 0.03492, 0.8102, 0.03492, 0.8102, 0.03492, 0.8102, 0.03492, 0.8102, 0.03492, 0.8102, 0.03492, 0.8102, 0.03492, 0.8102, 0.03492, 0.8102, 0.03492, 0.8102, 0.03492, 0.8102, 0.03492, 0.8102, 0.03492, 0.8102, 0.03492, 0.8102, 0.03492, 0.8102, 0.03492, 0.8102, 0.03492, 0.8956, 0.2394, 0.8956, 0.2394, 0.8956, 0.2394, 0.8956, 0.2394, 0.8956, 0.2394, 0.8956, 0.2394, 0.8956, 0.2394, 0.8956, 0.2394, 0.8956, 0.2394, 0.8956, 0.2394, 0.8956, 0.2394, 0.8956, 0.2394, 0.8956, 0.2394, 0.8956, 0.2394, 0.8956, 0.2394, 0.8956, 0.2394, 0.8956, 0.2394, 0.8956, 0.2394, 0.8102, 0.03492, 0.8102, 0.03492, 0.8102, 0.03492, 0.8102, 0.03492, 0.8102, 0.03492, 0.8102, 0.03492, 0.8102, 0.03492, 0.8102, 0.03492, 0.8102, 0.03492, 0.8102, 0.03492, 0.8102, 0.03492, 0.8102, 0.03492, 0.8102, 0.03492, 0.8102, 0.03492, 0.8102, 0.03492, 0.8102, 0.03492, 0.8102, 0.03492, 0.8102, 0.03492, 0.8102, 0.03492, 0.8102, 0.03492, 0.8102, 0.03492, 0.8102, 0.03492, 0.8102, 0.03492, 0.8102, 0.03492, 0.8102, 0.03492, 0.8102, 0.03492, 0.8102, 0.03492, 0.8102, 0.03492, 0.8102, 0.03492, 0.8102, 0.03492, 0.8102, 0.03492, 0.8102, 0.03492, 0.8102, 0.03492, 0.8102, 0.03492, 0.8102, 0.03492, 0.8102, 0.03492, 0.8102, 0.03492, 0.8102, 0.03492, 0.8102, 0.03492, 0.8102, 0.03492, 0.8102, 0.03492, 0.8102, 0.03492, 0.8102, 0.03492, 0.8102, 0.03492, 0.8102, 0.03492, 0.8102, 0.03492, 0.8102, 0.03492, 0.8102, 0.03492, 0.8102, 0.03492, 0.8102, 0.03492, 0.8102, 0.03492, 0.8102, 0.03492, 0.8102, 0.03492, 0.8102, 0.03492, 0.8102, 0.03492, 0.8102, 0.03492, 0.8102, 0.03492, 0.8102, 0.03492, 0.8102, 0.03492, 0.8102, 0.03492, 0.8102, 0.03492, 0.8102, 0.03492, 0.8102, 0.03492, 0.8102, 0.03492, 0.8102, 0.03492, 0.8102, 0.03492, 0.8102, 0.03492, 0.8102, 0.03492, 0.8102, 0.03492, 0.8102, 0.03492, 0.8102, 0.03492, 0.8102, 0.03492, 0.8102, 0.03492, 0.8102, 0.03492, 0.8102, 0.03492, 0.8102, 0.03492, 0.8102, 0.03492])
me_cube_001.materials.append(mat_imphenziapixpal_001)
me_cube_001.update()

# ---- objects
ob_sphere = bpy.data.objects.new('Sphere', me_sphere_001)
ob_sphere_001 = bpy.data.objects.new('Sphere.001', me_sphere_003)
ob_sphere_002 = bpy.data.objects.new('Sphere.002', me_sphere_004)
ob_sphere_003 = bpy.data.objects.new('Sphere.003', me_sphere_005)
ob_sphere_004 = bpy.data.objects.new('Sphere.004', me_sphere_002)
ob_camera = bpy.data.objects.new('Camera', cam_camera)
ob_light = bpy.data.objects.new('Light', light_light)
ob_enemycube = bpy.data.objects.new('EnemyCube', me_cube_001)

# ---- transforms, parenting, visibility, modifiers, constraints
ob_sphere.location = (1.617e-07, 0.0, 1.0)
ob_sphere.rotation_euler = (1.51e-07, 1.145e-07, 1.571)
ob_sphere_001.location = (0.0, 0.0, 1.0)
ob_sphere_001.rotation_euler = (1.304e-07, 2.063e-08, 1.571)
ob_sphere_002.location = (0.0, 0.0, 1.0)
ob_sphere_002.rotation_euler = (2.063e-08, -1.304e-07, 3.142)
ob_sphere_003.location = (0.0, 0.0, 1.0)
ob_sphere_003.rotation_euler = (-1.304e-07, -2.063e-08, 4.712)
ob_sphere_004.location = (1.617e-07, 0.0, 1.0)
ob_sphere_004.rotation_euler = (-1.51e-07, -1.145e-07, 4.712)
ob_camera.location = (7.359, -6.926, 4.958)
ob_camera.rotation_euler = (1.109, 0.0, 0.8149)
ob_camera.lock_rotations_4d = False
ob_camera.empty_display_type = 'ARROWS'
ob_camera.color = (0.0, 0.0, 0.0, 0.0)
ob_camera.display_type = 'WIRE'
ob_camera.lineart.crease_threshold = 0.0
ob_light.location = (4.076, 1.005, 5.904)
ob_light.rotation_euler = (0.6503, 0.05522, 1.866)
ob_light.lock_rotations_4d = False
ob_light.empty_display_type = 'ARROWS'
ob_light.color = (0.0, 0.0, 0.0, 0.0)
ob_light.lineart.crease_threshold = 0.0
ob_enemycube.location = (3.714e-08, 0.0, 0.5)
ob_enemycube.rotation_euler = (-3.142, 1.038e-14, 1.571)

# ---- collection membership
scene.collection.objects.link(ob_sphere)
scene.collection.objects.link(ob_sphere_001)
scene.collection.objects.link(ob_sphere_002)
scene.collection.objects.link(ob_sphere_003)
scene.collection.objects.link(ob_sphere_004)
col_extras.objects.link(ob_camera)
col_extras.objects.link(ob_light)
col_export.objects.link(ob_enemycube)

# ---- scene / render settings (as saved in the file)
scene.camera = ob_camera
scene.frame_start = 1; scene.frame_end = 250; scene.frame_set(1)
scene.render.engine = 'BLENDER_EEVEE_NEXT'
scene.cycles.sampling_pattern = 'TABULATED_SOBOL'
scene.view_settings.view_transform = 'Filmic'
bpy.context.view_layer.update()
